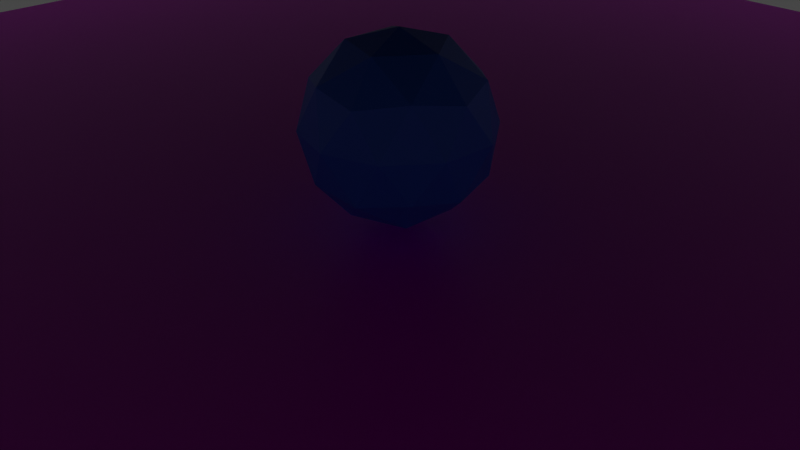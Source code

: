 # Source: scene_sphere.blend  (saved by Blender 2.81.16; exported with 4.5.12 LTS)
import bpy
from mathutils import Matrix  # noqa: F401  (used for matrix-valued properties, if any)

bpy.ops.wm.read_factory_settings(use_empty=True)
scene = bpy.context.scene
scene.name = 'Scene'

# ---- collections
col_collection = bpy.data.collections.new('Collection'); scene.collection.children.link(col_collection)

# ---- images (referenced by path relative to the original .blend; pixels are not part of the script)
import os
ASSET_DIR = os.environ.get("B2B_ASSET_DIR", "")  # directory of the original .blend (textures are referenced by path, not embedded)
HERE = os.path.dirname(os.path.abspath(__file__))  # packed textures are extracted next to this script under _unpacked/

def load_image(name, relpath, width, height, colorspace="sRGB"):
    """Load a texture the original file referenced (path relative to the .blend, or extracted next to this script)."""
    p = next((c for c in (os.path.join(HERE, relpath), os.path.join(ASSET_DIR, relpath)) if relpath and os.path.exists(c)), "")
    if p:
        img = bpy.data.images.load(p, check_existing=True)
        img.name = name
    else:  # same state as the original file: an image datablock whose file is absent (Cycles renders it pink)
        img = bpy.data.images.new(name, width, height)
        img.source = "FILE"
        img.filepath = "//" + (relpath or name)
    img.colorspace_settings.name = colorspace
    return img
img_uv_grid_sm_jpg = load_image('UV_Grid_Sm.jpg', 'UV_Grid_Sm.jpg', 1024, 1024, 'sRGB')

# ---- materials (node trees are filled in below, after node groups)
mat_material_001 = bpy.data.materials.new('Material.001')
mat_material_001.use_transparent_shadow = False
mat_material_002 = bpy.data.materials.new('Material.002')
mat_material_002.use_transparent_shadow = False
mat_material_003 = bpy.data.materials.new('Material.003')
mat_material_003.use_transparent_shadow = False

# ---- material node trees
mat_material_001.use_nodes = True; mat_material_001.node_tree.nodes.clear()
_N = mat_material_001.node_tree.nodes; _L = mat_material_001.node_tree.links
n0 = _N.new('ShaderNodeOutputMaterial'); n0.name = 'Material Output'; n0.location = (300, 300)
n1 = _N.new('ShaderNodeBsdfPrincipled'); n1.name = 'Principled BSDF'; n1.location = (10, 300)
n1.distribution = 'GGX'
n1.subsurface_method = 'BURLEY'
n1.inputs[3].default_value = 1.45
n1.inputs[27].default_value = (0.0, 0.0, 0.0, 1.0)
n1.inputs[28].default_value = 1.0
n2 = _N.new('ShaderNodeTexImage'); n2.name = 'Image Texture'; n2.location = (-351, 245)
n2.image = img_uv_grid_sm_jpg
_L.new(n1.outputs[0], n0.inputs[0])
_L.new(n2.outputs[0], n1.inputs[0])
n0.is_active_output = True
mat_material_002.use_nodes = True; mat_material_002.node_tree.nodes.clear()
_N = mat_material_002.node_tree.nodes; _L = mat_material_002.node_tree.links
n0 = _N.new('ShaderNodeOutputMaterial'); n0.name = 'Material Output'; n0.location = (300, 300)
n1 = _N.new('ShaderNodeBsdfPrincipled'); n1.name = 'Principled BSDF'; n1.location = (10, 300)
n1.distribution = 'GGX'
n1.subsurface_method = 'BURLEY'
n1.inputs[0].default_value = (0.02288, 0.1464, 0.8, 1.0)
n1.inputs[3].default_value = 1.45
n1.inputs[27].default_value = (0.0, 0.0, 0.0, 1.0)
n1.inputs[28].default_value = 1.0
_L.new(n1.outputs[0], n0.inputs[0])
n0.is_active_output = True
mat_material_003.use_nodes = True; mat_material_003.node_tree.nodes.clear()
_N = mat_material_003.node_tree.nodes; _L = mat_material_003.node_tree.links
n0 = _N.new('ShaderNodeOutputMaterial'); n0.name = 'Material Output'; n0.location = (300, 300)
n1 = _N.new('ShaderNodeBsdfPrincipled'); n1.name = 'Principled BSDF'; n1.location = (10, 300)
n1.distribution = 'GGX'
n1.subsurface_method = 'BURLEY'
n1.inputs[0].default_value = (0.1215, 0.1215, 0.1215, 1.0)
n1.inputs[3].default_value = 1.45
n1.inputs[27].default_value = (0.0, 0.0, 0.0, 1.0)
n1.inputs[28].default_value = 1.0
_L.new(n1.outputs[0], n0.inputs[0])
n0.is_active_output = True

# ---- world
world_world = bpy.data.worlds.new('World'); scene.world = world_world
world_world.use_nodes = True; world_world.node_tree.nodes.clear()
_N = world_world.node_tree.nodes; _L = world_world.node_tree.links
n0 = _N.new('ShaderNodeOutputWorld'); n0.name = 'World Output'; n0.location = (300, 300)
n1 = _N.new('ShaderNodeBackground'); n1.name = 'Background'; n1.location = (10, 300)
n1.inputs[0].default_value = (0.05088, 0.05088, 0.05088, 1.0)
_L.new(n1.outputs[0], n0.inputs[0])
n0.is_active_output = True
world_world.color = (0.05088, 0.05088, 0.05088)
world_world.use_sun_shadow = False
world_world.sun_shadow_jitter_overblur = 0.0

# ---- cameras
cam_camera = bpy.data.cameras.new('Camera')
cam_camera.clip_end = 100.0
cam_camera.ortho_scale = 7.314

# ---- lights
light_light = bpy.data.lights.new('Light', 'POINT')
light_light.transmission_factor = 0.0
light_light.energy = 1000.0
light_light.shadow_soft_size = 0.1
light_light.shadow_maximum_resolution = 0.006
light_light.use_absolute_resolution = True

# ---- meshes
me_plane = bpy.data.meshes.new('Plane')
me_plane.from_pydata([(-1.0, -1.0, 0.0), (1.0, -1.0, 0.0), (-1.0, 1.0, 0.0), (1.0, 1.0, 0.0)], [], [(0, 1, 3, 2)])
_uv = me_plane.uv_layers.new(name='UVMap')
_uv.uv.foreach_set('vector', [0.0, 0.0, 1.0, 0.0, 1.0, 1.0, 0.0, 1.0])
me_plane.materials.append(mat_material_001)
me_plane.use_remesh_fix_poles = True
me_plane.use_remesh_preserve_attributes = False
me_plane.use_mirror_vertex_groups = False
me_plane.update()
me_icosphere = bpy.data.meshes.new('Icosphere')
me_icosphere.from_pydata([(0.0, 0.0, -1.0), (0.7236, -0.5257, -0.4472), (-0.2764, -0.8506, -0.4472), (-0.8944, 0.0, -0.4472), (-0.2764, 0.8506, -0.4472), (0.7236, 0.5257, -0.4472), (0.2764, -0.8506, 0.4472), (-0.7236, -0.5257, 0.4472), (-0.7236, 0.5257, 0.4472), (0.2764, 0.8506, 0.4472), (0.8944, 0.0, 0.4472), (0.0, 0.0, 1.0), (-0.1625, -0.5, -0.8507), (0.4253, -0.309, -0.8507), (0.2629, -0.809, -0.5257), (0.8506, 0.0, -0.5257), (0.4253, 0.309, -0.8507), (-0.5257, 0.0, -0.8507), (-0.6882, -0.5, -0.5257), (-0.1625, 0.5, -0.8507), (-0.6882, 0.5, -0.5257), (0.2629, 0.809, -0.5257), (0.9511, -0.309, 0.0), (0.9511, 0.309, 0.0), (0.0, -1.0, 0.0), (0.5878, -0.809, 0.0), (-0.9511, -0.309, 0.0), (-0.5878, -0.809, 0.0), (-0.5878, 0.809, 0.0), (-0.9511, 0.309, 0.0), (0.5878, 0.809, 0.0), (0.0, 1.0, 0.0), (0.6882, -0.5, 0.5257), (-0.2629, -0.809, 0.5257), (-0.8506, 0.0, 0.5257), (-0.2629, 0.809, 0.5257), (0.6882, 0.5, 0.5257), (0.1625, -0.5, 0.8507), (0.5257, 0.0, 0.8507), (-0.4253, -0.309, 0.8507), (-0.4253, 0.309, 0.8507), (0.1625, 0.5, 0.8507)], [], [(0, 13, 12), (1, 13, 15), (0, 12, 17), (0, 17, 19), (0, 19, 16), (1, 15, 22), (2, 14, 24), (3, 18, 26), (4, 20, 28), (5, 21, 30), (1, 22, 25), (2, 24, 27), (3, 26, 29), (4, 28, 31), (5, 30, 23), (6, 32, 37), (7, 33, 39), (8, 34, 40), (9, 35, 41), (10, 36, 38), (38, 41, 11), (38, 36, 41), (36, 9, 41), (41, 40, 11), (41, 35, 40), (35, 8, 40), (40, 39, 11), (40, 34, 39), (34, 7, 39), (39, 37, 11), (39, 33, 37), (33, 6, 37), (37, 38, 11), (37, 32, 38), (32, 10, 38), (23, 36, 10), (23, 30, 36), (30, 9, 36), (31, 35, 9), (31, 28, 35), (28, 8, 35), (29, 34, 8), (29, 26, 34), (26, 7, 34), (27, 33, 7), (27, 24, 33), (24, 6, 33), (25, 32, 6), (25, 22, 32), (22, 10, 32), (30, 31, 9), (30, 21, 31), (21, 4, 31), (28, 29, 8), (28, 20, 29), (20, 3, 29), (26, 27, 7), (26, 18, 27), (18, 2, 27), (24, 25, 6), (24, 14, 25), (14, 1, 25), (22, 23, 10), (22, 15, 23), (15, 5, 23), (16, 21, 5), (16, 19, 21), (19, 4, 21), (19, 20, 4), (19, 17, 20), (17, 3, 20), (17, 18, 3), (17, 12, 18), (12, 2, 18), (15, 16, 5), (15, 13, 16), (13, 0, 16), (12, 14, 2), (12, 13, 14), (13, 1, 14)])
_uv = me_icosphere.uv_layers.new(name='UVMap')
_uv.uv.foreach_set('vector', [0.8182, 0.0, 0.7727, 0.07873, 0.8636, 0.07873, 0.7273, 0.1575, 0.6818, 0.07873, 0.6364, 0.1575, 0.09091, 0.0, 0.04545, 0.07873, 0.1364, 0.07873, 0.2727, 0.0, 0.2273, 0.07873, 0.3182, 0.07873, 0.4545, 0.0, 0.4091, 0.07873, 0.5, 0.07873, 0.7273, 0.1575, 0.6364, 0.1575, 0.6818, 0.2362, 0.9091, 0.1575, 0.8182, 0.1575, 0.8636, 0.2362, 0.1818, 0.1575, 0.09091, 0.1575, 0.1364, 0.2362, 0.3636, 0.1575, 0.2727, 0.1575, 0.3182, 0.2362, 0.5455, 0.1575, 0.4545, 0.1575, 0.5, 0.2362, 0.7273, 0.1575, 0.6818, 0.2362, 0.7727, 0.2362, 0.9091, 0.1575, 0.8636, 0.2362, 0.9545, 0.2362, 0.1818, 0.1575, 0.1364, 0.2362, 0.2273, 0.2362, 0.3636, 0.1575, 0.3182, 0.2362, 0.4091, 0.2362, 0.5455, 0.1575, 0.5, 0.2362, 0.5909, 0.2362, 0.8182, 0.3149, 0.7273, 0.3149, 0.7727, 0.3937, 1.0, 0.3149, 0.9091, 0.3149, 0.9545, 0.3937, 0.2727, 0.3149, 0.1818, 0.3149, 0.2273, 0.3937, 0.4545, 0.3149, 0.3636, 0.3149, 0.4091, 0.3937, 0.6364, 0.3149, 0.5455, 0.3149, 0.5909, 0.3937, 0.5909, 0.3937, 0.5, 0.3937, 0.5455, 0.4724, 0.5909, 0.3937, 0.5455, 0.3149, 0.5, 0.3937, 0.5455, 0.3149, 0.4545, 0.3149, 0.5, 0.3937, 0.4091, 0.3937, 0.3182, 0.3937, 0.3636, 0.4724, 0.4091, 0.3937, 0.3636, 0.3149, 0.3182, 0.3937, 0.3636, 0.3149, 0.2727, 0.3149, 0.3182, 0.3937, 0.2273, 0.3937, 0.1364, 0.3937, 0.1818, 0.4724, 0.2273, 0.3937, 0.1818, 0.3149, 0.1364, 0.3937, 0.1818, 0.3149, 0.09091, 0.3149, 0.1364, 0.3937, 0.9545, 0.3937, 0.8636, 0.3937, 0.9091, 0.4724, 0.9545, 0.3937, 0.9091, 0.3149, 0.8636, 0.3937, 0.9091, 0.3149, 0.8182, 0.3149, 0.8636, 0.3937, 0.7727, 0.3937, 0.6818, 0.3937, 0.7273, 0.4724, 0.7727, 0.3937, 0.7273, 0.3149, 0.6818, 0.3937, 0.7273, 0.3149, 0.6364, 0.3149, 0.6818, 0.3937, 0.5909, 0.2362, 0.5455, 0.3149, 0.6364, 0.3149, 0.5909, 0.2362, 0.5, 0.2362, 0.5455, 0.3149, 0.5, 0.2362, 0.4545, 0.3149, 0.5455, 0.3149, 0.4091, 0.2362, 0.3636, 0.3149, 0.4545, 0.3149, 0.4091, 0.2362, 0.3182, 0.2362, 0.3636, 0.3149, 0.3182, 0.2362, 0.2727, 0.3149, 0.3636, 0.3149, 0.2273, 0.2362, 0.1818, 0.3149, 0.2727, 0.3149, 0.2273, 0.2362, 0.1364, 0.2362, 0.1818, 0.3149, 0.1364, 0.2362, 0.09091, 0.3149, 0.1818, 0.3149, 0.9545, 0.2362, 0.9091, 0.3149, 1.0, 0.3149, 0.9545, 0.2362, 0.8636, 0.2362, 0.9091, 0.3149, 0.8636, 0.2362, 0.8182, 0.3149, 0.9091, 0.3149, 0.7727, 0.2362, 0.7273, 0.3149, 0.8182, 0.3149, 0.7727, 0.2362, 0.6818, 0.2362, 0.7273, 0.3149, 0.6818, 0.2362, 0.6364, 0.3149, 0.7273, 0.3149, 0.5, 0.2362, 0.4091, 0.2362, 0.4545, 0.3149, 0.5, 0.2362, 0.4545, 0.1575, 0.4091, 0.2362, 0.4545, 0.1575, 0.3636, 0.1575, 0.4091, 0.2362, 0.3182, 0.2362, 0.2273, 0.2362, 0.2727, 0.3149, 0.3182, 0.2362, 0.2727, 0.1575, 0.2273, 0.2362, 0.2727, 0.1575, 0.1818, 0.1575, 0.2273, 0.2362, 0.1364, 0.2362, 0.04545, 0.2362, 0.09091, 0.3149, 0.1364, 0.2362, 0.09091, 0.1575, 0.04545, 0.2362, 0.09091, 0.1575, 0.0, 0.1575, 0.04545, 0.2362, 0.8636, 0.2362, 0.7727, 0.2362, 0.8182, 0.3149, 0.8636, 0.2362, 0.8182, 0.1575, 0.7727, 0.2362, 0.8182, 0.1575, 0.7273, 0.1575, 0.7727, 0.2362, 0.6818, 0.2362, 0.5909, 0.2362, 0.6364, 0.3149, 0.6818, 0.2362, 0.6364, 0.1575, 0.5909, 0.2362, 0.6364, 0.1575, 0.5455, 0.1575, 0.5909, 0.2362, 0.5, 0.07873, 0.4545, 0.1575, 0.5455, 0.1575, 0.5, 0.07873, 0.4091, 0.07873, 0.4545, 0.1575, 0.4091, 0.07873, 0.3636, 0.1575, 0.4545, 0.1575, 0.3182, 0.07873, 0.2727, 0.1575, 0.3636, 0.1575, 0.3182, 0.07873, 0.2273, 0.07873, 0.2727, 0.1575, 0.2273, 0.07873, 0.1818, 0.1575, 0.2727, 0.1575, 0.1364, 0.07873, 0.09091, 0.1575, 0.1818, 0.1575, 0.1364, 0.07873, 0.04545, 0.07873, 0.09091, 0.1575, 0.04545, 0.07873, 0.0, 0.1575, 0.09091, 0.1575, 0.6364, 0.1575, 0.5909, 0.07873, 0.5455, 0.1575, 0.6364, 0.1575, 0.6818, 0.07873, 0.5909, 0.07873, 0.6818, 0.07873, 0.6364, 0.0, 0.5909, 0.07873, 0.8636, 0.07873, 0.8182, 0.1575, 0.9091, 0.1575, 0.8636, 0.07873, 0.7727, 0.07873, 0.8182, 0.1575, 0.7727, 0.07873, 0.7273, 0.1575, 0.8182, 0.1575])
me_icosphere.materials.append(mat_material_002)
me_icosphere.use_remesh_fix_poles = True
me_icosphere.use_remesh_preserve_attributes = False
me_icosphere.use_mirror_vertex_groups = False
me_icosphere.update()
me_plane_001 = bpy.data.meshes.new('Plane.001')
me_plane_001.from_pydata([(-1.0, -1.0, 0.0), (1.0, -1.0, 0.0), (-1.0, 1.0, 0.0), (1.0, 1.0, 0.0)], [], [(0, 1, 3, 2)])
_uv = me_plane_001.uv_layers.new(name='UVMap')
_uv.uv.foreach_set('vector', [0.0, 0.0, 1.0, 0.0, 1.0, 1.0, 0.0, 1.0])
me_plane_001.materials.append(mat_material_003)
me_plane_001.use_remesh_fix_poles = True
me_plane_001.use_remesh_preserve_attributes = False
me_plane_001.use_mirror_vertex_groups = False
me_plane_001.update()

# ---- objects
ob_light = bpy.data.objects.new('Light', light_light)
ob_camera = bpy.data.objects.new('Camera', cam_camera)
ob_plane = bpy.data.objects.new('Plane', me_plane)
ob_icosphere = bpy.data.objects.new('Icosphere', me_icosphere)
ob_plane_001 = bpy.data.objects.new('Plane.001', me_plane_001)

# ---- transforms, parenting, visibility, modifiers, constraints
ob_light.location = (4.076, 1.005, 5.904)
ob_light.rotation_euler = (0.6503, 0.05522, 1.866)
ob_light.lock_rotations_4d = False
ob_light.empty_display_type = 'ARROWS'
ob_light.color = (0.0, 0.0, 0.0, 0.0)
ob_light.lineart.crease_threshold = 0.0
ob_camera.location = (7.359, -6.926, 4.958)
ob_camera.rotation_euler = (1.109, 0.0, 0.8149)
ob_camera.lock_rotations_4d = False
ob_camera.empty_display_type = 'ARROWS'
ob_camera.color = (0.0, 0.0, 0.0, 0.0)
ob_camera.display_type = 'WIRE'
ob_camera.lineart.crease_threshold = 0.0
ob_plane.location = (0.0, 0.0, 0.0)
ob_plane.scale = (10.0, 10.0, 10.0)
ob_plane.lineart.crease_threshold = 0.0
ob_icosphere.location = (0.0, 0.0, 1.0)
ob_icosphere.lineart.crease_threshold = 0.0
ob_plane_001.location = (0.0, 0.0, 5.0)
ob_plane_001.scale = (10.0, 10.0, 10.0)
ob_plane_001.lineart.crease_threshold = 0.0

# ---- collection membership
col_collection.objects.link(ob_light)
col_collection.objects.link(ob_camera)
col_collection.objects.link(ob_plane)
col_collection.objects.link(ob_icosphere)
col_collection.objects.link(ob_plane_001)

# ---- scene / render settings (as saved in the file)
scene.camera = ob_camera
scene.frame_start = 1; scene.frame_end = 250; scene.frame_set(19)
scene.render.engine = 'BLENDER_EEVEE_NEXT'
scene.cycles.use_denoising = False
scene.cycles.samples = 128
scene.cycles.sampling_pattern = 'TABULATED_SOBOL'
scene.cycles.use_adaptive_sampling = False
scene.cycles.use_light_tree = False
scene.view_settings.view_transform = 'Filmic'
bpy.context.view_layer.update()
